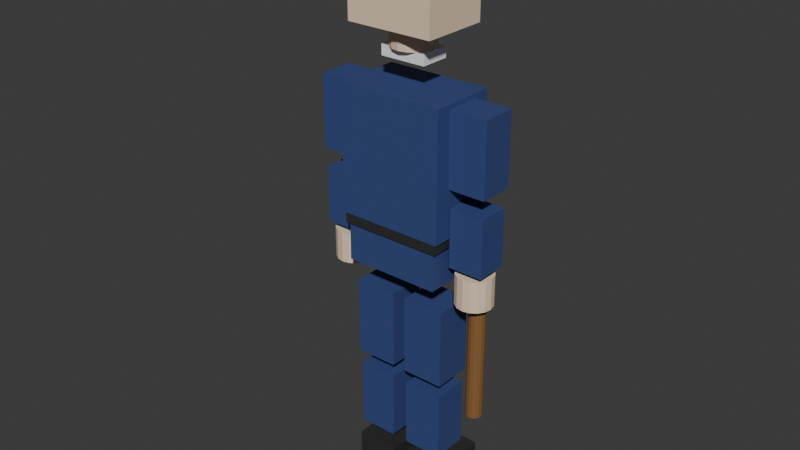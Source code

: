 # Source: Police.blend  (saved by Blender 4.3.34; exported with 4.5.12 LTS)
import bpy
from mathutils import Matrix  # noqa: F401  (used for matrix-valued properties, if any)

bpy.ops.wm.read_factory_settings(use_empty=True)
scene = bpy.context.scene
scene.name = 'Scene'

# ---- collections
col_export_police = bpy.data.collections.new('EXPORT_Police'); scene.collection.children.link(col_export_police)
col_export_firefighter = bpy.data.collections.new('EXPORT_Firefighter'); scene.collection.children.link(col_export_firefighter)

# ---- materials (node trees are filled in below, after node groups)
mat_mat_skin_001 = bpy.data.materials.new('MAT_Skin.001')
mat_mat_white_001 = bpy.data.materials.new('MAT_White.001')
mat_mat_policenavy = bpy.data.materials.new('MAT_PoliceNavy')
mat_mat_gold_001 = bpy.data.materials.new('MAT_Gold.001')
mat_mat_black_001 = bpy.data.materials.new('MAT_Black.001')
mat_mat_brown_001 = bpy.data.materials.new('MAT_Brown.001')
mat_mat_silver_001 = bpy.data.materials.new('MAT_Silver.001')

# ---- material node trees
mat_mat_skin_001.use_nodes = True; mat_mat_skin_001.node_tree.nodes.clear()
_N = mat_mat_skin_001.node_tree.nodes; _L = mat_mat_skin_001.node_tree.links
n0 = _N.new('ShaderNodeBsdfPrincipled'); n0.name = 'Principled BSDF'; n0.location = (10, 300)
n0.inputs[0].default_value = (0.88, 0.68, 0.5, 1.0)
n0.inputs[2].default_value = 0.55
n1 = _N.new('ShaderNodeOutputMaterial'); n1.name = 'Material Output'; n1.location = (300, 300)
_L.new(n0.outputs[0], n1.inputs[0])
n1.is_active_output = True
mat_mat_white_001.use_nodes = True; mat_mat_white_001.node_tree.nodes.clear()
_N = mat_mat_white_001.node_tree.nodes; _L = mat_mat_white_001.node_tree.links
n0 = _N.new('ShaderNodeBsdfPrincipled'); n0.name = 'Principled BSDF'; n0.location = (10, 300)
n0.inputs[0].default_value = (0.95, 0.95, 0.95, 1.0)
n0.inputs[2].default_value = 0.55
n1 = _N.new('ShaderNodeOutputMaterial'); n1.name = 'Material Output'; n1.location = (300, 300)
_L.new(n0.outputs[0], n1.inputs[0])
n1.is_active_output = True
mat_mat_policenavy.use_nodes = True; mat_mat_policenavy.node_tree.nodes.clear()
_N = mat_mat_policenavy.node_tree.nodes; _L = mat_mat_policenavy.node_tree.links
n0 = _N.new('ShaderNodeBsdfPrincipled'); n0.name = 'Principled BSDF'; n0.location = (10, 300)
n0.inputs[0].default_value = (0.04, 0.07, 0.22, 1.0)
n0.inputs[2].default_value = 0.55
n1 = _N.new('ShaderNodeOutputMaterial'); n1.name = 'Material Output'; n1.location = (300, 300)
_L.new(n0.outputs[0], n1.inputs[0])
n1.is_active_output = True
mat_mat_gold_001.use_nodes = True; mat_mat_gold_001.node_tree.nodes.clear()
_N = mat_mat_gold_001.node_tree.nodes; _L = mat_mat_gold_001.node_tree.links
n0 = _N.new('ShaderNodeBsdfPrincipled'); n0.name = 'Principled BSDF'; n0.location = (10, 300)
n0.inputs[0].default_value = (0.9, 0.75, 0.1, 1.0)
n0.inputs[1].default_value = 0.8
n0.inputs[2].default_value = 0.3
n1 = _N.new('ShaderNodeOutputMaterial'); n1.name = 'Material Output'; n1.location = (300, 300)
_L.new(n0.outputs[0], n1.inputs[0])
n1.is_active_output = True
mat_mat_black_001.use_nodes = True; mat_mat_black_001.node_tree.nodes.clear()
_N = mat_mat_black_001.node_tree.nodes; _L = mat_mat_black_001.node_tree.links
n0 = _N.new('ShaderNodeBsdfPrincipled'); n0.name = 'Principled BSDF'; n0.location = (10, 300)
n0.inputs[0].default_value = (0.03, 0.03, 0.03, 1.0)
n0.inputs[2].default_value = 0.55
n1 = _N.new('ShaderNodeOutputMaterial'); n1.name = 'Material Output'; n1.location = (300, 300)
_L.new(n0.outputs[0], n1.inputs[0])
n1.is_active_output = True
mat_mat_brown_001.use_nodes = True; mat_mat_brown_001.node_tree.nodes.clear()
_N = mat_mat_brown_001.node_tree.nodes; _L = mat_mat_brown_001.node_tree.links
n0 = _N.new('ShaderNodeBsdfPrincipled'); n0.name = 'Principled BSDF'; n0.location = (10, 300)
n0.inputs[0].default_value = (0.25, 0.12, 0.04, 1.0)
n0.inputs[2].default_value = 0.55
n1 = _N.new('ShaderNodeOutputMaterial'); n1.name = 'Material Output'; n1.location = (300, 300)
_L.new(n0.outputs[0], n1.inputs[0])
n1.is_active_output = True
mat_mat_silver_001.use_nodes = True; mat_mat_silver_001.node_tree.nodes.clear()
_N = mat_mat_silver_001.node_tree.nodes; _L = mat_mat_silver_001.node_tree.links
n0 = _N.new('ShaderNodeBsdfPrincipled'); n0.name = 'Principled BSDF'; n0.location = (10, 300)
n0.inputs[0].default_value = (0.75, 0.75, 0.75, 1.0)
n0.inputs[1].default_value = 0.9
n0.inputs[2].default_value = 0.2
n1 = _N.new('ShaderNodeOutputMaterial'); n1.name = 'Material Output'; n1.location = (300, 300)
_L.new(n0.outputs[0], n1.inputs[0])
n1.is_active_output = True

# ---- world
world_world = bpy.data.worlds.new('World'); scene.world = world_world
world_world.use_nodes = True; world_world.node_tree.nodes.clear()
_N = world_world.node_tree.nodes; _L = world_world.node_tree.links
n0 = _N.new('ShaderNodeOutputWorld'); n0.name = 'World Output'; n0.location = (300, 300)
n1 = _N.new('ShaderNodeBackground'); n1.name = 'Background'; n1.location = (10, 300)
n1.inputs[0].default_value = (0.05088, 0.05088, 0.05088, 1.0)
_L.new(n1.outputs[0], n0.inputs[0])
n0.is_active_output = True
world_world.color = (0.05088, 0.05088, 0.05088)
world_world.sun_shadow_jitter_overblur = 0.0

# ---- meshes
me_po_head_001 = bpy.data.meshes.new('PO_Head.001')
me_po_head_001.from_pydata([(-0.09, -0.07, 1.195), (-0.09, -0.07, 1.335), (-0.09, 0.07, 1.195), (-0.09, 0.07, 1.335), (0.09, -0.07, 1.195), (0.09, -0.07, 1.335), (0.09, 0.07, 1.195), (0.09, 0.07, 1.335)], [], [(0, 1, 3, 2), (2, 3, 7, 6), (6, 7, 5, 4), (4, 5, 1, 0), (2, 6, 4, 0), (7, 3, 1, 5)])
me_po_head_001.materials.append(mat_mat_skin_001)
me_po_head_001.update()
me_po_headstud_001 = bpy.data.meshes.new('PO_HeadStud.001')
me_po_headstud_001.from_pydata([(0.0, 0.034, 1.327), (0.0, 0.034, 1.357), (0.01301, 0.03141, 1.327), (0.01301, 0.03141, 1.357), (0.02404, 0.02404, 1.327), (0.02404, 0.02404, 1.357), (0.03141, 0.01301, 1.327), (0.03141, 0.01301, 1.357), (0.034, 0.0, 1.327), (0.034, 0.0, 1.357), (0.03141, -0.01301, 1.327), (0.03141, -0.01301, 1.357), (0.02404, -0.02404, 1.327), (0.02404, -0.02404, 1.357), (0.01301, -0.03141, 1.327), (0.01301, -0.03141, 1.357), (0.0, -0.034, 1.327), (0.0, -0.034, 1.357), (-0.01301, -0.03141, 1.327), (-0.01301, -0.03141, 1.357), (-0.02404, -0.02404, 1.327), (-0.02404, -0.02404, 1.357), (-0.03141, -0.01301, 1.327), (-0.03141, -0.01301, 1.357), (-0.034, 0.0, 1.327), (-0.034, 0.0, 1.357), (-0.03141, 0.01301, 1.327), (-0.03141, 0.01301, 1.357), (-0.02404, 0.02404, 1.327), (-0.02404, 0.02404, 1.357), (-0.01301, 0.03141, 1.327), (-0.01301, 0.03141, 1.357)], [], [(0, 1, 3, 2), (2, 3, 5, 4), (4, 5, 7, 6), (6, 7, 9, 8), (8, 9, 11, 10), (10, 11, 13, 12), (12, 13, 15, 14), (14, 15, 17, 16), (16, 17, 19, 18), (18, 19, 21, 20), (20, 21, 23, 22), (22, 23, 25, 24), (24, 25, 27, 26), (26, 27, 29, 28), (3, 1, 31, 29, 27, 25, 23, 21, 19, 17, 15, 13, 11, 9, 7, 5), (28, 29, 31, 30), (30, 31, 1, 0), (0, 2, 4, 6, 8, 10, 12, 14, 16, 18, 20, 22, 24, 26, 28, 30)])
me_po_headstud_001.materials.append(mat_mat_skin_001)
me_po_headstud_001.update()
me_po_neck_001 = bpy.data.meshes.new('PO_Neck.001')
me_po_neck_001.from_pydata([(0.0, 0.044, 1.153), (0.0, 0.044, 1.191), (0.01684, 0.04065, 1.153), (0.01684, 0.04065, 1.191), (0.03111, 0.03111, 1.153), (0.03111, 0.03111, 1.191), (0.04065, 0.01684, 1.153), (0.04065, 0.01684, 1.191), (0.044, 0.0, 1.153), (0.044, 0.0, 1.191), (0.04065, -0.01684, 1.153), (0.04065, -0.01684, 1.191), (0.03111, -0.03111, 1.153), (0.03111, -0.03111, 1.191), (0.01684, -0.04065, 1.153), (0.01684, -0.04065, 1.191), (0.0, -0.044, 1.153), (0.0, -0.044, 1.191), (-0.01684, -0.04065, 1.153), (-0.01684, -0.04065, 1.191), (-0.03111, -0.03111, 1.153), (-0.03111, -0.03111, 1.191), (-0.04065, -0.01684, 1.153), (-0.04065, -0.01684, 1.191), (-0.044, 0.0, 1.153), (-0.044, 0.0, 1.191), (-0.04065, 0.01684, 1.153), (-0.04065, 0.01684, 1.191), (-0.03111, 0.03111, 1.153), (-0.03111, 0.03111, 1.191), (-0.01684, 0.04065, 1.153), (-0.01684, 0.04065, 1.191)], [], [(0, 1, 3, 2), (2, 3, 5, 4), (4, 5, 7, 6), (6, 7, 9, 8), (8, 9, 11, 10), (10, 11, 13, 12), (12, 13, 15, 14), (14, 15, 17, 16), (16, 17, 19, 18), (18, 19, 21, 20), (20, 21, 23, 22), (22, 23, 25, 24), (24, 25, 27, 26), (26, 27, 29, 28), (3, 1, 31, 29, 27, 25, 23, 21, 19, 17, 15, 13, 11, 9, 7, 5), (28, 29, 31, 30), (30, 31, 1, 0), (0, 2, 4, 6, 8, 10, 12, 14, 16, 18, 20, 22, 24, 26, 28, 30)])
me_po_neck_001.materials.append(mat_mat_skin_001)
me_po_neck_001.update()
me_po_collar_001 = bpy.data.meshes.new('PO_Collar.001')
me_po_collar_001.from_pydata([(-0.0475, -0.031, 1.132), (-0.0475, -0.031, 1.154), (-0.0475, 0.031, 1.132), (-0.0475, 0.031, 1.154), (0.0475, -0.031, 1.132), (0.0475, -0.031, 1.154), (0.0475, 0.031, 1.132), (0.0475, 0.031, 1.154)], [], [(0, 1, 3, 2), (2, 3, 7, 6), (6, 7, 5, 4), (4, 5, 1, 0), (2, 6, 4, 0), (7, 3, 1, 5)])
me_po_collar_001.materials.append(mat_mat_white_001)
me_po_collar_001.update()
me_po_torso_001 = bpy.data.meshes.new('PO_Torso.001')
me_po_torso_001.from_pydata([(-0.11, -0.07, 0.82), (-0.11, -0.07, 1.08), (-0.11, 0.07, 0.82), (-0.11, 0.07, 1.08), (0.11, -0.07, 0.82), (0.11, -0.07, 1.08), (0.11, 0.07, 0.82), (0.11, 0.07, 1.08)], [], [(0, 1, 3, 2), (2, 3, 7, 6), (6, 7, 5, 4), (4, 5, 1, 0), (2, 6, 4, 0), (7, 3, 1, 5)])
me_po_torso_001.materials.append(mat_mat_policenavy)
me_po_torso_001.update()
me_po_badge_001 = bpy.data.meshes.new('PO_Badge.001')
me_po_badge_001.from_pydata([(-0.024, 0.068, 0.986), (-0.024, 0.068, 1.034), (-0.024, 0.076, 0.986), (-0.024, 0.076, 1.034), (0.024, 0.068, 0.986), (0.024, 0.068, 1.034), (0.024, 0.076, 0.986), (0.024, 0.076, 1.034)], [], [(0, 1, 3, 2), (2, 3, 7, 6), (6, 7, 5, 4), (4, 5, 1, 0), (2, 6, 4, 0), (7, 3, 1, 5)])
me_po_badge_001.materials.append(mat_mat_gold_001)
me_po_badge_001.update()
me_po_hip_001 = bpy.data.meshes.new('PO_Hip.001')
me_po_hip_001.from_pydata([(-0.1, -0.065, 0.72), (-0.1, -0.065, 0.82), (-0.1, 0.065, 0.72), (-0.1, 0.065, 0.82), (0.1, -0.065, 0.72), (0.1, -0.065, 0.82), (0.1, 0.065, 0.72), (0.1, 0.065, 0.82)], [], [(0, 1, 3, 2), (2, 3, 7, 6), (6, 7, 5, 4), (4, 5, 1, 0), (2, 6, 4, 0), (7, 3, 1, 5)])
me_po_hip_001.materials.append(mat_mat_policenavy)
me_po_hip_001.update()
me_po_belt_001 = bpy.data.meshes.new('PO_Belt.001')
me_po_belt_001.from_pydata([(-0.106, -0.069, 0.799), (-0.106, -0.069, 0.825), (-0.106, 0.069, 0.799), (-0.106, 0.069, 0.825), (0.106, -0.069, 0.799), (0.106, -0.069, 0.825), (0.106, 0.069, 0.799), (0.106, 0.069, 0.825)], [], [(0, 1, 3, 2), (2, 3, 7, 6), (6, 7, 5, 4), (4, 5, 1, 0), (2, 6, 4, 0), (7, 3, 1, 5)])
me_po_belt_001.materials.append(mat_mat_black_001)
me_po_belt_001.update()
me_po_uarml_001 = bpy.data.meshes.new('PO_UArmL.001')
me_po_uarml_001.from_pydata([(-0.187, -0.036, 0.92), (-0.187, -0.036, 1.07), (-0.187, 0.036, 0.92), (-0.187, 0.036, 1.07), (-0.109, -0.036, 0.92), (-0.109, -0.036, 1.07), (-0.109, 0.036, 0.92), (-0.109, 0.036, 1.07)], [], [(0, 1, 3, 2), (2, 3, 7, 6), (6, 7, 5, 4), (4, 5, 1, 0), (2, 6, 4, 0), (7, 3, 1, 5)])
me_po_uarml_001.materials.append(mat_mat_policenavy)
me_po_uarml_001.update()
me_po_uarmr_001 = bpy.data.meshes.new('PO_UArmR.001')
me_po_uarmr_001.from_pydata([(0.109, -0.036, 0.92), (0.109, -0.036, 1.07), (0.109, 0.036, 0.92), (0.109, 0.036, 1.07), (0.187, -0.036, 0.92), (0.187, -0.036, 1.07), (0.187, 0.036, 0.92), (0.187, 0.036, 1.07)], [], [(0, 1, 3, 2), (2, 3, 7, 6), (6, 7, 5, 4), (4, 5, 1, 0), (2, 6, 4, 0), (7, 3, 1, 5)])
me_po_uarmr_001.materials.append(mat_mat_policenavy)
me_po_uarmr_001.update()
me_po_farml_001 = bpy.data.meshes.new('PO_FArmL.001')
me_po_farml_001.from_pydata([(-0.184, -0.0325, 0.762), (-0.184, -0.0325, 0.882), (-0.184, 0.0325, 0.762), (-0.184, 0.0325, 0.882), (-0.112, -0.0325, 0.762), (-0.112, -0.0325, 0.882), (-0.112, 0.0325, 0.762), (-0.112, 0.0325, 0.882)], [], [(0, 1, 3, 2), (2, 3, 7, 6), (6, 7, 5, 4), (4, 5, 1, 0), (2, 6, 4, 0), (7, 3, 1, 5)])
me_po_farml_001.materials.append(mat_mat_policenavy)
me_po_farml_001.update()
me_po_farmr_001 = bpy.data.meshes.new('PO_FArmR.001')
me_po_farmr_001.from_pydata([(0.112, -0.0325, 0.762), (0.112, -0.0325, 0.882), (0.112, 0.0325, 0.762), (0.112, 0.0325, 0.882), (0.184, -0.0325, 0.762), (0.184, -0.0325, 0.882), (0.184, 0.0325, 0.762), (0.184, 0.0325, 0.882)], [], [(0, 1, 3, 2), (2, 3, 7, 6), (6, 7, 5, 4), (4, 5, 1, 0), (2, 6, 4, 0), (7, 3, 1, 5)])
me_po_farmr_001.materials.append(mat_mat_policenavy)
me_po_farmr_001.update()
me_po_handl_001 = bpy.data.meshes.new('PO_HandL.001')
me_po_handl_001.from_pydata([(-0.148, 0.038, 0.6855), (-0.148, 0.038, 0.7505), (-0.1335, 0.03511, 0.6855), (-0.1335, 0.03511, 0.7505), (-0.1211, 0.02687, 0.6855), (-0.1211, 0.02687, 0.7505), (-0.1129, 0.01454, 0.6855), (-0.1129, 0.01454, 0.7505), (-0.11, 0.0, 0.6855), (-0.11, 0.0, 0.7505), (-0.1129, -0.01454, 0.6855), (-0.1129, -0.01454, 0.7505), (-0.1211, -0.02687, 0.6855), (-0.1211, -0.02687, 0.7505), (-0.1335, -0.03511, 0.6855), (-0.1335, -0.03511, 0.7505), (-0.148, -0.038, 0.6855), (-0.148, -0.038, 0.7505), (-0.1625, -0.03511, 0.6855), (-0.1625, -0.03511, 0.7505), (-0.1749, -0.02687, 0.6855), (-0.1749, -0.02687, 0.7505), (-0.1831, -0.01454, 0.6855), (-0.1831, -0.01454, 0.7505), (-0.186, 0.0, 0.6855), (-0.186, 0.0, 0.7505), (-0.1831, 0.01454, 0.6855), (-0.1831, 0.01454, 0.7505), (-0.1749, 0.02687, 0.6855), (-0.1749, 0.02687, 0.7505), (-0.1625, 0.03511, 0.6855), (-0.1625, 0.03511, 0.7505)], [], [(0, 1, 3, 2), (2, 3, 5, 4), (4, 5, 7, 6), (6, 7, 9, 8), (8, 9, 11, 10), (10, 11, 13, 12), (12, 13, 15, 14), (14, 15, 17, 16), (16, 17, 19, 18), (18, 19, 21, 20), (20, 21, 23, 22), (22, 23, 25, 24), (24, 25, 27, 26), (26, 27, 29, 28), (3, 1, 31, 29, 27, 25, 23, 21, 19, 17, 15, 13, 11, 9, 7, 5), (28, 29, 31, 30), (30, 31, 1, 0), (0, 2, 4, 6, 8, 10, 12, 14, 16, 18, 20, 22, 24, 26, 28, 30)])
me_po_handl_001.materials.append(mat_mat_skin_001)
me_po_handl_001.update()
me_po_handr_001 = bpy.data.meshes.new('PO_HandR.001')
me_po_handr_001.from_pydata([(0.148, 0.038, 0.6855), (0.148, 0.038, 0.7505), (0.1625, 0.03511, 0.6855), (0.1625, 0.03511, 0.7505), (0.1749, 0.02687, 0.6855), (0.1749, 0.02687, 0.7505), (0.1831, 0.01454, 0.6855), (0.1831, 0.01454, 0.7505), (0.186, 0.0, 0.6855), (0.186, 0.0, 0.7505), (0.1831, -0.01454, 0.6855), (0.1831, -0.01454, 0.7505), (0.1749, -0.02687, 0.6855), (0.1749, -0.02687, 0.7505), (0.1625, -0.03511, 0.6855), (0.1625, -0.03511, 0.7505), (0.148, -0.038, 0.6855), (0.148, -0.038, 0.7505), (0.1335, -0.03511, 0.6855), (0.1335, -0.03511, 0.7505), (0.1211, -0.02687, 0.6855), (0.1211, -0.02687, 0.7505), (0.1129, -0.01454, 0.6855), (0.1129, -0.01454, 0.7505), (0.11, 0.0, 0.6855), (0.11, 0.0, 0.7505), (0.1129, 0.01454, 0.6855), (0.1129, 0.01454, 0.7505), (0.1211, 0.02687, 0.6855), (0.1211, 0.02687, 0.7505), (0.1335, 0.03511, 0.6855), (0.1335, 0.03511, 0.7505)], [], [(0, 1, 3, 2), (2, 3, 5, 4), (4, 5, 7, 6), (6, 7, 9, 8), (8, 9, 11, 10), (10, 11, 13, 12), (12, 13, 15, 14), (14, 15, 17, 16), (16, 17, 19, 18), (18, 19, 21, 20), (20, 21, 23, 22), (22, 23, 25, 24), (24, 25, 27, 26), (26, 27, 29, 28), (3, 1, 31, 29, 27, 25, 23, 21, 19, 17, 15, 13, 11, 9, 7, 5), (28, 29, 31, 30), (30, 31, 1, 0), (0, 2, 4, 6, 8, 10, 12, 14, 16, 18, 20, 22, 24, 26, 28, 30)])
me_po_handr_001.materials.append(mat_mat_skin_001)
me_po_handr_001.update()
me_po_nightstick_001 = bpy.data.meshes.new('PO_Nightstick.001')
me_po_nightstick_001.from_pydata([(0.148, 0.03, 0.427), (0.148, 0.03, 0.717), (0.1549, 0.02863, 0.427), (0.1549, 0.02863, 0.717), (0.1607, 0.02473, 0.427), (0.1607, 0.02473, 0.717), (0.1646, 0.01889, 0.427), (0.1646, 0.01889, 0.717), (0.166, 0.012, 0.427), (0.166, 0.012, 0.717), (0.1646, 0.005112, 0.427), (0.1646, 0.005112, 0.717), (0.1607, -0.0007279, 0.427), (0.1607, -0.0007279, 0.717), (0.1549, -0.00463, 0.427), (0.1549, -0.00463, 0.717), (0.148, -0.006, 0.427), (0.148, -0.006, 0.717), (0.1411, -0.00463, 0.427), (0.1411, -0.00463, 0.717), (0.1353, -0.0007279, 0.427), (0.1353, -0.0007279, 0.717), (0.1314, 0.005112, 0.427), (0.1314, 0.005112, 0.717), (0.13, 0.012, 0.427), (0.13, 0.012, 0.717), (0.1314, 0.01889, 0.427), (0.1314, 0.01889, 0.717), (0.1353, 0.02473, 0.427), (0.1353, 0.02473, 0.717), (0.1411, 0.02863, 0.427), (0.1411, 0.02863, 0.717)], [], [(0, 1, 3, 2), (2, 3, 5, 4), (4, 5, 7, 6), (6, 7, 9, 8), (8, 9, 11, 10), (10, 11, 13, 12), (12, 13, 15, 14), (14, 15, 17, 16), (16, 17, 19, 18), (18, 19, 21, 20), (20, 21, 23, 22), (22, 23, 25, 24), (24, 25, 27, 26), (26, 27, 29, 28), (3, 1, 31, 29, 27, 25, 23, 21, 19, 17, 15, 13, 11, 9, 7, 5), (28, 29, 31, 30), (30, 31, 1, 0), (0, 2, 4, 6, 8, 10, 12, 14, 16, 18, 20, 22, 24, 26, 28, 30)])
me_po_nightstick_001.materials.append(mat_mat_brown_001)
me_po_nightstick_001.update()
me_po_nstickring_001 = bpy.data.meshes.new('PO_NstickRing.001')
me_po_nstickring_001.from_pydata([(0.148, 0.034, 0.671), (0.148, 0.034, 0.689), (0.1564, 0.03233, 0.671), (0.1564, 0.03233, 0.689), (0.1636, 0.02756, 0.671), (0.1636, 0.02756, 0.689), (0.1683, 0.02042, 0.671), (0.1683, 0.02042, 0.689), (0.17, 0.012, 0.671), (0.17, 0.012, 0.689), (0.1683, 0.003581, 0.671), (0.1683, 0.003581, 0.689), (0.1636, -0.003556, 0.671), (0.1636, -0.003556, 0.689), (0.1564, -0.008325, 0.671), (0.1564, -0.008325, 0.689), (0.148, -0.01, 0.671), (0.148, -0.01, 0.689), (0.1396, -0.008325, 0.671), (0.1396, -0.008325, 0.689), (0.1324, -0.003556, 0.671), (0.1324, -0.003556, 0.689), (0.1277, 0.003581, 0.671), (0.1277, 0.003581, 0.689), (0.126, 0.012, 0.671), (0.126, 0.012, 0.689), (0.1277, 0.02042, 0.671), (0.1277, 0.02042, 0.689), (0.1324, 0.02756, 0.671), (0.1324, 0.02756, 0.689), (0.1396, 0.03233, 0.671), (0.1396, 0.03233, 0.689)], [], [(0, 1, 3, 2), (2, 3, 5, 4), (4, 5, 7, 6), (6, 7, 9, 8), (8, 9, 11, 10), (10, 11, 13, 12), (12, 13, 15, 14), (14, 15, 17, 16), (16, 17, 19, 18), (18, 19, 21, 20), (20, 21, 23, 22), (22, 23, 25, 24), (24, 25, 27, 26), (26, 27, 29, 28), (3, 1, 31, 29, 27, 25, 23, 21, 19, 17, 15, 13, 11, 9, 7, 5), (28, 29, 31, 30), (30, 31, 1, 0), (0, 2, 4, 6, 8, 10, 12, 14, 16, 18, 20, 22, 24, 26, 28, 30)])
me_po_nstickring_001.materials.append(mat_mat_silver_001)
me_po_nstickring_001.update()
me_po_thighl_001 = bpy.data.meshes.new('PO_ThighL.001')
me_po_thighl_001.from_pydata([(-0.102, -0.041, 0.4975), (-0.102, -0.041, 0.6625), (-0.102, 0.041, 0.4975), (-0.102, 0.041, 0.6625), (-0.014, -0.041, 0.4975), (-0.014, -0.041, 0.6625), (-0.014, 0.041, 0.4975), (-0.014, 0.041, 0.6625)], [], [(0, 1, 3, 2), (2, 3, 7, 6), (6, 7, 5, 4), (4, 5, 1, 0), (2, 6, 4, 0), (7, 3, 1, 5)])
me_po_thighl_001.materials.append(mat_mat_policenavy)
me_po_thighl_001.update()
me_po_thighr_001 = bpy.data.meshes.new('PO_ThighR.001')
me_po_thighr_001.from_pydata([(0.014, -0.041, 0.4975), (0.014, -0.041, 0.6625), (0.014, 0.041, 0.4975), (0.014, 0.041, 0.6625), (0.102, -0.041, 0.4975), (0.102, -0.041, 0.6625), (0.102, 0.041, 0.4975), (0.102, 0.041, 0.6625)], [], [(0, 1, 3, 2), (2, 3, 7, 6), (6, 7, 5, 4), (4, 5, 1, 0), (2, 6, 4, 0), (7, 3, 1, 5)])
me_po_thighr_001.materials.append(mat_mat_policenavy)
me_po_thighr_001.update()
me_po_calfl_001 = bpy.data.meshes.new('PO_CalfL.001')
me_po_calfl_001.from_pydata([(-0.099, -0.038, 0.3225), (-0.099, -0.038, 0.4675), (-0.099, 0.038, 0.3225), (-0.099, 0.038, 0.4675), (-0.017, -0.038, 0.3225), (-0.017, -0.038, 0.4675), (-0.017, 0.038, 0.3225), (-0.017, 0.038, 0.4675)], [], [(0, 1, 3, 2), (2, 3, 7, 6), (6, 7, 5, 4), (4, 5, 1, 0), (2, 6, 4, 0), (7, 3, 1, 5)])
me_po_calfl_001.materials.append(mat_mat_policenavy)
me_po_calfl_001.update()
me_po_calfr_001 = bpy.data.meshes.new('PO_CalfR.001')
me_po_calfr_001.from_pydata([(0.017, -0.038, 0.3225), (0.017, -0.038, 0.4675), (0.017, 0.038, 0.3225), (0.017, 0.038, 0.4675), (0.099, -0.038, 0.3225), (0.099, -0.038, 0.4675), (0.099, 0.038, 0.3225), (0.099, 0.038, 0.4675)], [], [(0, 1, 3, 2), (2, 3, 7, 6), (6, 7, 5, 4), (4, 5, 1, 0), (2, 6, 4, 0), (7, 3, 1, 5)])
me_po_calfr_001.materials.append(mat_mat_policenavy)
me_po_calfr_001.update()
me_po_footl_001 = bpy.data.meshes.new('PO_FootL.001')
me_po_footl_001.from_pydata([(-0.104, -0.0405, 0.227), (-0.104, -0.0405, 0.289), (-0.104, 0.0845, 0.227), (-0.104, 0.0845, 0.289), (-0.012, -0.0405, 0.227), (-0.012, -0.0405, 0.289), (-0.012, 0.0845, 0.227), (-0.012, 0.0845, 0.289)], [], [(0, 1, 3, 2), (2, 3, 7, 6), (6, 7, 5, 4), (4, 5, 1, 0), (2, 6, 4, 0), (7, 3, 1, 5)])
me_po_footl_001.materials.append(mat_mat_black_001)
me_po_footl_001.update()
me_po_footr_001 = bpy.data.meshes.new('PO_FootR.001')
me_po_footr_001.from_pydata([(0.012, -0.0405, 0.227), (0.012, -0.0405, 0.289), (0.012, 0.0845, 0.227), (0.012, 0.0845, 0.289), (0.104, -0.0405, 0.227), (0.104, -0.0405, 0.289), (0.104, 0.0845, 0.227), (0.104, 0.0845, 0.289)], [], [(0, 1, 3, 2), (2, 3, 7, 6), (6, 7, 5, 4), (4, 5, 1, 0), (2, 6, 4, 0), (7, 3, 1, 5)])
me_po_footr_001.materials.append(mat_mat_black_001)
me_po_footr_001.update()
me_po_capbody_001 = bpy.data.meshes.new('PO_CapBody.001')
me_po_capbody_001.from_pydata([(0.0, 0.086, 1.327), (0.0, 0.086, 1.389), (0.02905, 0.0814, 1.327), (0.02905, 0.0814, 1.389), (0.05525, 0.06805, 1.327), (0.05525, 0.06805, 1.389), (0.07605, 0.04725, 1.327), (0.07605, 0.04725, 1.389), (0.0894, 0.02105, 1.327), (0.0894, 0.02105, 1.389), (0.094, -0.008, 1.327), (0.094, -0.008, 1.389), (0.0894, -0.03705, 1.327), (0.0894, -0.03705, 1.389), (0.07605, -0.06325, 1.327), (0.07605, -0.06325, 1.389), (0.05525, -0.08405, 1.327), (0.05525, -0.08405, 1.389), (0.02905, -0.0974, 1.327), (0.02905, -0.0974, 1.389), (0.0, -0.102, 1.327), (0.0, -0.102, 1.389), (-0.02905, -0.0974, 1.327), (-0.02905, -0.0974, 1.389), (-0.05525, -0.08405, 1.327), (-0.05525, -0.08405, 1.389), (-0.07605, -0.06325, 1.327), (-0.07605, -0.06325, 1.389), (-0.0894, -0.03705, 1.327), (-0.0894, -0.03705, 1.389), (-0.094, -0.008, 1.327), (-0.094, -0.008, 1.389), (-0.0894, 0.02105, 1.327), (-0.0894, 0.02105, 1.389), (-0.07605, 0.04725, 1.327), (-0.07605, 0.04725, 1.389), (-0.05525, 0.06805, 1.327), (-0.05525, 0.06805, 1.389), (-0.02905, 0.0814, 1.327), (-0.02905, 0.0814, 1.389)], [], [(0, 1, 3, 2), (2, 3, 5, 4), (4, 5, 7, 6), (6, 7, 9, 8), (8, 9, 11, 10), (10, 11, 13, 12), (12, 13, 15, 14), (14, 15, 17, 16), (16, 17, 19, 18), (18, 19, 21, 20), (20, 21, 23, 22), (22, 23, 25, 24), (24, 25, 27, 26), (26, 27, 29, 28), (28, 29, 31, 30), (30, 31, 33, 32), (32, 33, 35, 34), (34, 35, 37, 36), (3, 1, 39, 37, 35, 33, 31, 29, 27, 25, 23, 21, 19, 17, 15, 13, 11, 9, 7, 5), (36, 37, 39, 38), (38, 39, 1, 0), (0, 2, 4, 6, 8, 10, 12, 14, 16, 18, 20, 22, 24, 26, 28, 30, 32, 34, 36, 38)])
me_po_capbody_001.materials.append(mat_mat_policenavy)
me_po_capbody_001.update()
me_po_capbrim_001 = bpy.data.meshes.new('PO_CapBrim.001')
me_po_capbrim_001.from_pydata([(0.0, 0.0809, 1.316), (0.0, 0.0809, 1.329), (0.02302, 0.07965, 1.316), (0.02302, 0.07965, 1.329), (0.04516, 0.07596, 1.316), (0.04516, 0.07596, 1.329), (0.06556, 0.06996, 1.316), (0.06556, 0.06996, 1.329), (0.08344, 0.06189, 1.316), (0.08344, 0.06189, 1.329), (0.09811, 0.05206, 1.316), (0.09811, 0.05206, 1.329), (0.109, 0.04084, 1.316), (0.109, 0.04084, 1.329), (0.1157, 0.02866, 1.316), (0.1157, 0.02866, 1.329), (0.118, 0.016, 1.316), (0.118, 0.016, 1.329), (0.1157, 0.003339, 1.316), (0.1157, 0.003339, 1.329), (0.109, -0.008836, 1.316), (0.109, -0.008836, 1.329), (0.09811, -0.02006, 1.316), (0.09811, -0.02006, 1.329), (0.08344, -0.02989, 1.316), (0.08344, -0.02989, 1.329), (0.06556, -0.03796, 1.316), (0.06556, -0.03796, 1.329), (0.04516, -0.04396, 1.316), (0.04516, -0.04396, 1.329), (0.02302, -0.04765, 1.316), (0.02302, -0.04765, 1.329), (0.0, -0.0489, 1.316), (0.0, -0.0489, 1.329), (-0.02302, -0.04765, 1.316), (-0.02302, -0.04765, 1.329), (-0.04516, -0.04396, 1.316), (-0.04516, -0.04396, 1.329), (-0.06556, -0.03796, 1.316), (-0.06556, -0.03796, 1.329), (-0.08344, -0.02989, 1.316), (-0.08344, -0.02989, 1.329), (-0.09811, -0.02006, 1.316), (-0.09811, -0.02006, 1.329), (-0.109, -0.008836, 1.316), (-0.109, -0.008836, 1.329), (-0.1157, 0.003339, 1.316), (-0.1157, 0.003339, 1.329), (-0.118, 0.016, 1.316), (-0.118, 0.016, 1.329), (-0.1157, 0.02866, 1.316), (-0.1157, 0.02866, 1.329), (-0.109, 0.04084, 1.316), (-0.109, 0.04084, 1.329), (-0.09811, 0.05206, 1.316), (-0.09811, 0.05206, 1.329), (-0.08344, 0.06189, 1.316), (-0.08344, 0.06189, 1.329), (-0.06556, 0.06996, 1.316), (-0.06556, 0.06996, 1.329), (-0.04516, 0.07596, 1.316), (-0.04516, 0.07596, 1.329), (-0.02302, 0.07965, 1.316), (-0.02302, 0.07965, 1.329)], [], [(0, 1, 3, 2), (2, 3, 5, 4), (4, 5, 7, 6), (6, 7, 9, 8), (8, 9, 11, 10), (10, 11, 13, 12), (12, 13, 15, 14), (14, 15, 17, 16), (16, 17, 19, 18), (18, 19, 21, 20), (20, 21, 23, 22), (22, 23, 25, 24), (24, 25, 27, 26), (26, 27, 29, 28), (28, 29, 31, 30), (30, 31, 33, 32), (32, 33, 35, 34), (34, 35, 37, 36), (36, 37, 39, 38), (38, 39, 41, 40), (40, 41, 43, 42), (42, 43, 45, 44), (44, 45, 47, 46), (46, 47, 49, 48), (48, 49, 51, 50), (50, 51, 53, 52), (52, 53, 55, 54), (54, 55, 57, 56), (56, 57, 59, 58), (58, 59, 61, 60), (3, 1, 63, 61, 59, 57, 55, 53, 51, 49, 47, 45, 43, 41, 39, 37, 35, 33, 31, 29, 27, 25, 23, 21, 19, 17, 15, 13, 11, 9, 7, 5), (60, 61, 63, 62), (62, 63, 1, 0), (0, 2, 4, 6, 8, 10, 12, 14, 16, 18, 20, 22, 24, 26, 28, 30, 32, 34, 36, 38, 40, 42, 44, 46, 48, 50, 52, 54, 56, 58, 60, 62)])
me_po_capbrim_001.materials.append(mat_mat_black_001)
me_po_capbrim_001.update()
me_po_capbadge_001 = bpy.data.meshes.new('PO_CapBadge.001')
me_po_capbadge_001.from_pydata([(-0.014, 0.088, 1.329), (-0.014, 0.088, 1.351), (-0.014, 0.096, 1.329), (-0.014, 0.096, 1.351), (0.014, 0.088, 1.329), (0.014, 0.088, 1.351), (0.014, 0.096, 1.329), (0.014, 0.096, 1.351)], [], [(0, 1, 3, 2), (2, 3, 7, 6), (6, 7, 5, 4), (4, 5, 1, 0), (2, 6, 4, 0), (7, 3, 1, 5)])
me_po_capbadge_001.materials.append(mat_mat_gold_001)
me_po_capbadge_001.update()
arm_arm_police_data = bpy.data.armatures.new('ARM_Police_Data')  # bones are not reproduced

# ---- objects
ob_arm_police = bpy.data.objects.new('ARM_Police', arm_arm_police_data)
ob_po_head = bpy.data.objects.new('PO_Head', me_po_head_001)
ob_po_headstud = bpy.data.objects.new('PO_HeadStud', me_po_headstud_001)
ob_po_neck = bpy.data.objects.new('PO_Neck', me_po_neck_001)
ob_po_collar = bpy.data.objects.new('PO_Collar', me_po_collar_001)
ob_po_torso = bpy.data.objects.new('PO_Torso', me_po_torso_001)
ob_po_badge = bpy.data.objects.new('PO_Badge', me_po_badge_001)
ob_po_hip = bpy.data.objects.new('PO_Hip', me_po_hip_001)
ob_po_belt = bpy.data.objects.new('PO_Belt', me_po_belt_001)
ob_po_uarml = bpy.data.objects.new('PO_UArmL', me_po_uarml_001)
ob_po_uarmr = bpy.data.objects.new('PO_UArmR', me_po_uarmr_001)
ob_po_farml = bpy.data.objects.new('PO_FArmL', me_po_farml_001)
ob_po_farmr = bpy.data.objects.new('PO_FArmR', me_po_farmr_001)
ob_po_handl = bpy.data.objects.new('PO_HandL', me_po_handl_001)
ob_po_handr = bpy.data.objects.new('PO_HandR', me_po_handr_001)
ob_po_nightstick = bpy.data.objects.new('PO_Nightstick', me_po_nightstick_001)
ob_po_nstickring = bpy.data.objects.new('PO_NstickRing', me_po_nstickring_001)
ob_po_thighl = bpy.data.objects.new('PO_ThighL', me_po_thighl_001)
ob_po_thighr = bpy.data.objects.new('PO_ThighR', me_po_thighr_001)
ob_po_calfl = bpy.data.objects.new('PO_CalfL', me_po_calfl_001)
ob_po_calfr = bpy.data.objects.new('PO_CalfR', me_po_calfr_001)
ob_po_footl = bpy.data.objects.new('PO_FootL', me_po_footl_001)
ob_po_footr = bpy.data.objects.new('PO_FootR', me_po_footr_001)
ob_po_capbody = bpy.data.objects.new('PO_CapBody', me_po_capbody_001)
ob_po_capbrim = bpy.data.objects.new('PO_CapBrim', me_po_capbrim_001)
ob_po_capbadge = bpy.data.objects.new('PO_CapBadge', me_po_capbadge_001)

# ---- transforms, parenting, visibility, modifiers, constraints
ob_arm_police.location = (0.0, 0.0, 0.0)
ob_po_head.parent = ob_arm_police
ob_po_head.location = (0.0, 0.0, 0.0)
_vg = ob_po_head.vertex_groups.new(name='head')
_vg.add([0, 1, 2, 3, 4, 5, 6, 7], 1.0, 'REPLACE')
_m = ob_po_head.modifiers.new('Armature', 'ARMATURE')
_m.object = ob_arm_police
ob_po_headstud.parent = ob_arm_police
ob_po_headstud.location = (0.0, 0.0, 0.0)
_vg = ob_po_headstud.vertex_groups.new(name='head')
_vg.add([0, 1, 2, 3, 4, 5, 6, 7, 8, 9, 10, 11, 12, 13, 14, 15, 16, 17, 18, 19, 20, 21, 22, 23, 24, 25, 26, 27, 28, 29, 30, 31], 1.0, 'REPLACE')
_m = ob_po_headstud.modifiers.new('Armature', 'ARMATURE')
_m.object = ob_arm_police
ob_po_neck.parent = ob_arm_police
ob_po_neck.location = (0.0, 0.0, 0.0)
_vg = ob_po_neck.vertex_groups.new(name='spine')
_vg.add([0, 1, 2, 3, 4, 5, 6, 7, 8, 9, 10, 11, 12, 13, 14, 15, 16, 17, 18, 19, 20, 21, 22, 23, 24, 25, 26, 27, 28, 29, 30, 31], 1.0, 'REPLACE')
_m = ob_po_neck.modifiers.new('Armature', 'ARMATURE')
_m.object = ob_arm_police
ob_po_collar.parent = ob_arm_police
ob_po_collar.location = (0.0, 0.0, 0.0)
_vg = ob_po_collar.vertex_groups.new(name='spine')
_vg.add([0, 1, 2, 3, 4, 5, 6, 7], 1.0, 'REPLACE')
_m = ob_po_collar.modifiers.new('Armature', 'ARMATURE')
_m.object = ob_arm_police
ob_po_torso.parent = ob_arm_police
ob_po_torso.location = (0.0, 0.0, 0.0)
_vg = ob_po_torso.vertex_groups.new(name='spine')
_vg.add([0, 1, 2, 3, 4, 5, 6, 7], 1.0, 'REPLACE')
_m = ob_po_torso.modifiers.new('Armature', 'ARMATURE')
_m.object = ob_arm_police
ob_po_badge.parent = ob_arm_police
ob_po_badge.location = (0.0, 0.0, 0.0)
_vg = ob_po_badge.vertex_groups.new(name='spine')
_vg.add([0, 1, 2, 3, 4, 5, 6, 7], 1.0, 'REPLACE')
_m = ob_po_badge.modifiers.new('Armature', 'ARMATURE')
_m.object = ob_arm_police
ob_po_hip.parent = ob_arm_police
ob_po_hip.location = (0.0, 0.0, 0.0)
_vg = ob_po_hip.vertex_groups.new(name='pelvis')
_vg.add([0, 1, 2, 3, 4, 5, 6, 7], 1.0, 'REPLACE')
_m = ob_po_hip.modifiers.new('Armature', 'ARMATURE')
_m.object = ob_arm_police
ob_po_belt.parent = ob_arm_police
ob_po_belt.location = (0.0, 0.0, 0.0)
_vg = ob_po_belt.vertex_groups.new(name='pelvis')
_vg.add([0, 1, 2, 3, 4, 5, 6, 7], 1.0, 'REPLACE')
_m = ob_po_belt.modifiers.new('Armature', 'ARMATURE')
_m.object = ob_arm_police
ob_po_uarml.parent = ob_arm_police
ob_po_uarml.location = (0.0, 0.0, 0.0)
_vg = ob_po_uarml.vertex_groups.new(name='upperarm_l')
_vg.add([0, 1, 2, 3, 4, 5, 6, 7], 1.0, 'REPLACE')
_m = ob_po_uarml.modifiers.new('Armature', 'ARMATURE')
_m.object = ob_arm_police
ob_po_uarmr.parent = ob_arm_police
ob_po_uarmr.location = (0.0, 0.0, 0.0)
_vg = ob_po_uarmr.vertex_groups.new(name='upperarm_r')
_vg.add([0, 1, 2, 3, 4, 5, 6, 7], 1.0, 'REPLACE')
_m = ob_po_uarmr.modifiers.new('Armature', 'ARMATURE')
_m.object = ob_arm_police
ob_po_farml.parent = ob_arm_police
ob_po_farml.location = (0.0, 0.0, 0.0)
_vg = ob_po_farml.vertex_groups.new(name='forearm_l')
_vg.add([0, 1, 2, 3, 4, 5, 6, 7], 1.0, 'REPLACE')
_m = ob_po_farml.modifiers.new('Armature', 'ARMATURE')
_m.object = ob_arm_police
ob_po_farmr.parent = ob_arm_police
ob_po_farmr.location = (0.0, 0.0, 0.0)
_vg = ob_po_farmr.vertex_groups.new(name='forearm_r')
_vg.add([0, 1, 2, 3, 4, 5, 6, 7], 1.0, 'REPLACE')
_m = ob_po_farmr.modifiers.new('Armature', 'ARMATURE')
_m.object = ob_arm_police
ob_po_handl.parent = ob_arm_police
ob_po_handl.location = (0.0, 0.0, 0.0)
_vg = ob_po_handl.vertex_groups.new(name='hand_l')
_vg.add([0, 1, 2, 3, 4, 5, 6, 7, 8, 9, 10, 11, 12, 13, 14, 15, 16, 17, 18, 19, 20, 21, 22, 23, 24, 25, 26, 27, 28, 29, 30, 31], 1.0, 'REPLACE')
_m = ob_po_handl.modifiers.new('Armature', 'ARMATURE')
_m.object = ob_arm_police
ob_po_handr.parent = ob_arm_police
ob_po_handr.location = (0.0, 0.0, 0.0)
_vg = ob_po_handr.vertex_groups.new(name='hand_r')
_vg.add([0, 1, 2, 3, 4, 5, 6, 7, 8, 9, 10, 11, 12, 13, 14, 15, 16, 17, 18, 19, 20, 21, 22, 23, 24, 25, 26, 27, 28, 29, 30, 31], 1.0, 'REPLACE')
_m = ob_po_handr.modifiers.new('Armature', 'ARMATURE')
_m.object = ob_arm_police
ob_po_nightstick.parent = ob_arm_police
ob_po_nightstick.location = (0.0, 0.0, 0.0)
_vg = ob_po_nightstick.vertex_groups.new(name='prop_r')
_vg.add([0, 1, 2, 3, 4, 5, 6, 7, 8, 9, 10, 11, 12, 13, 14, 15, 16, 17, 18, 19, 20, 21, 22, 23, 24, 25, 26, 27, 28, 29, 30, 31], 1.0, 'REPLACE')
_m = ob_po_nightstick.modifiers.new('Armature', 'ARMATURE')
_m.object = ob_arm_police
ob_po_nstickring.parent = ob_arm_police
ob_po_nstickring.location = (0.0, 0.0, 0.0)
_vg = ob_po_nstickring.vertex_groups.new(name='prop_r')
_vg.add([0, 1, 2, 3, 4, 5, 6, 7, 8, 9, 10, 11, 12, 13, 14, 15, 16, 17, 18, 19, 20, 21, 22, 23, 24, 25, 26, 27, 28, 29, 30, 31], 1.0, 'REPLACE')
_m = ob_po_nstickring.modifiers.new('Armature', 'ARMATURE')
_m.object = ob_arm_police
ob_po_thighl.parent = ob_arm_police
ob_po_thighl.location = (0.0, 0.0, 0.0)
_vg = ob_po_thighl.vertex_groups.new(name='thigh_l')
_vg.add([0, 1, 2, 3, 4, 5, 6, 7], 1.0, 'REPLACE')
_m = ob_po_thighl.modifiers.new('Armature', 'ARMATURE')
_m.object = ob_arm_police
ob_po_thighr.parent = ob_arm_police
ob_po_thighr.location = (0.0, 0.0, 0.0)
_vg = ob_po_thighr.vertex_groups.new(name='thigh_r')
_vg.add([0, 1, 2, 3, 4, 5, 6, 7], 1.0, 'REPLACE')
_m = ob_po_thighr.modifiers.new('Armature', 'ARMATURE')
_m.object = ob_arm_police
ob_po_calfl.parent = ob_arm_police
ob_po_calfl.location = (0.0, 0.0, 0.0)
_vg = ob_po_calfl.vertex_groups.new(name='calf_l')
_vg.add([0, 1, 2, 3, 4, 5, 6, 7], 1.0, 'REPLACE')
_m = ob_po_calfl.modifiers.new('Armature', 'ARMATURE')
_m.object = ob_arm_police
ob_po_calfr.parent = ob_arm_police
ob_po_calfr.location = (0.0, 0.0, 0.0)
_vg = ob_po_calfr.vertex_groups.new(name='calf_r')
_vg.add([0, 1, 2, 3, 4, 5, 6, 7], 1.0, 'REPLACE')
_m = ob_po_calfr.modifiers.new('Armature', 'ARMATURE')
_m.object = ob_arm_police
ob_po_footl.parent = ob_arm_police
ob_po_footl.location = (0.0, 0.0, 0.0)
_vg = ob_po_footl.vertex_groups.new(name='foot_l')
_vg.add([0, 1, 2, 3, 4, 5, 6, 7], 1.0, 'REPLACE')
_m = ob_po_footl.modifiers.new('Armature', 'ARMATURE')
_m.object = ob_arm_police
ob_po_footr.parent = ob_arm_police
ob_po_footr.location = (0.0, 0.0, 0.0)
_vg = ob_po_footr.vertex_groups.new(name='foot_r')
_vg.add([0, 1, 2, 3, 4, 5, 6, 7], 1.0, 'REPLACE')
_m = ob_po_footr.modifiers.new('Armature', 'ARMATURE')
_m.object = ob_arm_police
ob_po_capbody.parent = ob_arm_police
ob_po_capbody.location = (0.0, 0.0, 0.0)
_vg = ob_po_capbody.vertex_groups.new(name='head')
_vg.add([0, 1, 2, 3, 4, 5, 6, 7, 8, 9, 10, 11, 12, 13, 14, 15, 16, 17, 18, 19, 20, 21, 22, 23, 24, 25, 26, 27, 28, 29, 30, 31, 32, 33, 34, 35, 36, 37, 38, 39], 1.0, 'REPLACE')
_m = ob_po_capbody.modifiers.new('Armature', 'ARMATURE')
_m.object = ob_arm_police
ob_po_capbrim.parent = ob_arm_police
ob_po_capbrim.location = (0.0, 0.0, 0.0)
_vg = ob_po_capbrim.vertex_groups.new(name='head')
_vg.add([0, 1, 2, 3, 4, 5, 6, 7, 8, 9, 10, 11, 12, 13, 14, 15, 16, 17, 18, 19, 20, 21, 22, 23, 24, 25, 26, 27, 28, 29, 30, 31, 32, 33, 34, 35, 36, 37, 38, 39, 40, 41, 42, 43, 44, 45, 46, 47, 48, 49, 50, 51, 52, 53, 54, 55, 56, 57, 58, 59, 60, 61, 62, 63], 1.0, 'REPLACE')
_m = ob_po_capbrim.modifiers.new('Armature', 'ARMATURE')
_m.object = ob_arm_police
ob_po_capbadge.parent = ob_arm_police
ob_po_capbadge.location = (0.0, 0.0, 0.0)
_vg = ob_po_capbadge.vertex_groups.new(name='head')
_vg.add([0, 1, 2, 3, 4, 5, 6, 7], 1.0, 'REPLACE')
_m = ob_po_capbadge.modifiers.new('Armature', 'ARMATURE')
_m.object = ob_arm_police

# ---- collection membership
col_export_police.objects.link(ob_arm_police)
col_export_police.objects.link(ob_po_head)
col_export_police.objects.link(ob_po_headstud)
col_export_police.objects.link(ob_po_neck)
col_export_police.objects.link(ob_po_collar)
col_export_police.objects.link(ob_po_torso)
col_export_police.objects.link(ob_po_badge)
col_export_police.objects.link(ob_po_hip)
col_export_police.objects.link(ob_po_belt)
col_export_police.objects.link(ob_po_uarml)
col_export_police.objects.link(ob_po_uarmr)
col_export_police.objects.link(ob_po_farml)
col_export_police.objects.link(ob_po_farmr)
col_export_police.objects.link(ob_po_handl)
col_export_police.objects.link(ob_po_handr)
col_export_police.objects.link(ob_po_nightstick)
col_export_police.objects.link(ob_po_nstickring)
col_export_police.objects.link(ob_po_thighl)
col_export_police.objects.link(ob_po_thighr)
col_export_police.objects.link(ob_po_calfl)
col_export_police.objects.link(ob_po_calfr)
col_export_police.objects.link(ob_po_footl)
col_export_police.objects.link(ob_po_footr)
col_export_police.objects.link(ob_po_capbody)
col_export_police.objects.link(ob_po_capbrim)
col_export_police.objects.link(ob_po_capbadge)

# ---- scene / render settings (as saved in the file)
scene.frame_start = 1; scene.frame_end = 24; scene.frame_set(16)
scene.render.engine = 'BLENDER_EEVEE_NEXT'
bpy.context.view_layer.update()

# ---- added for rendering (the .blend has no active camera and no usable light): camera, sun
cam_auto = bpy.data.cameras.new('AutoCamera')
cam_auto.lens = 50.0
cam_auto.sensor_width = 36.0
cam_auto.clip_end = 1000.0
ob_auto_camera = bpy.data.objects.new('AutoCamera', cam_auto)
scene.collection.objects.link(ob_auto_camera)
ob_auto_camera.location = (1.17738, -1.45026, 1.75662)
ob_auto_camera.rotation_euler = (1.09748, -7.21219e-08, 0.694738)
scene.camera = ob_auto_camera
light_auto_sun = bpy.data.lights.new('AutoSun', 'SUN')
light_auto_sun.energy = 3.0
light_auto_sun.angle = 0.0523599
ob_auto_sun = bpy.data.objects.new('AutoSun', light_auto_sun)
scene.collection.objects.link(ob_auto_sun)
ob_auto_sun.rotation_euler = (0.872665, 0.174533, 0.523599)
bpy.context.view_layer.update()
